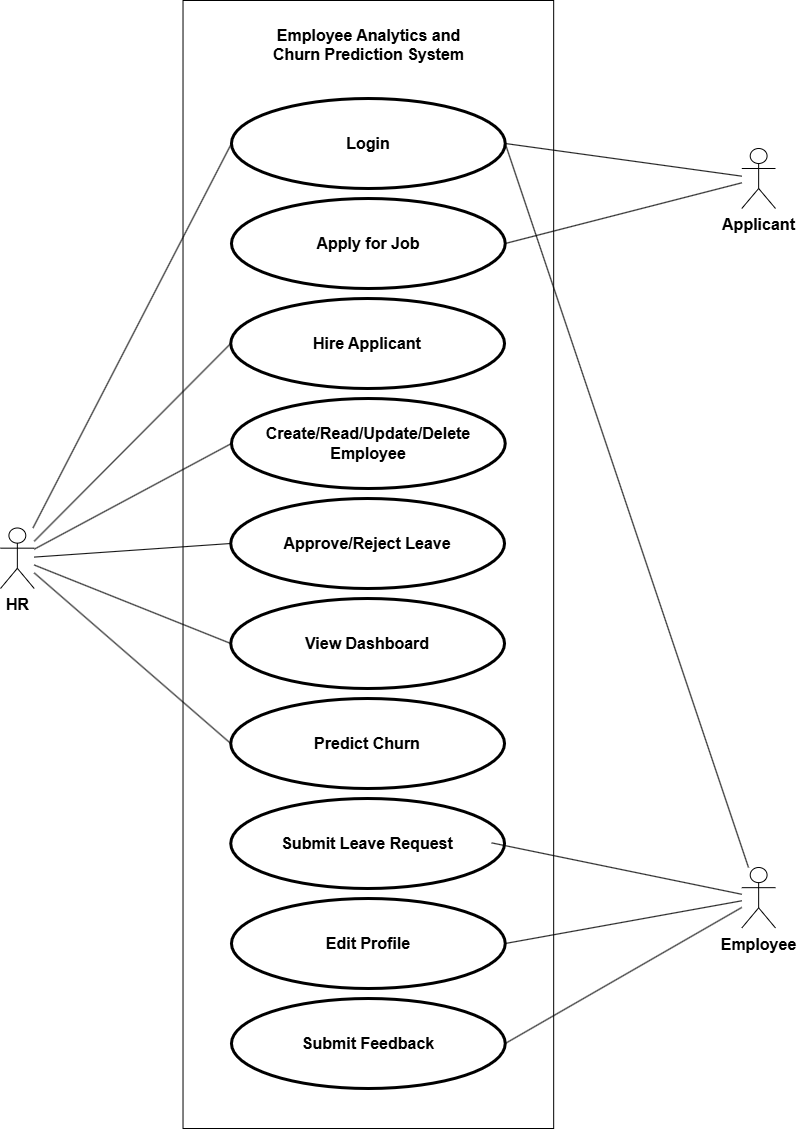

The diagram above was exported from draw.io. Its source (the exported page's mxGraphModel, read from the mxfile embedded in the PNG):
<mxGraphModel dx="2605" dy="2518" grid="0" gridSize="10" guides="1" tooltips="1" connect="1" arrows="1" fold="1" page="1" pageScale="1" pageWidth="1600" pageHeight="1200" math="0" shadow="0">
  <root>
    <mxCell id="0" />
    <mxCell id="1" parent="0" />
    <mxCell id="7AWLPiYe98lhlXksTaEw-2" value="&lt;div&gt;&lt;br&gt;&lt;/div&gt;Employee Analytics and&lt;div&gt;Churn Prediction System&lt;/div&gt;" style="shape=rect;html=1;verticalAlign=top;fontStyle=1;whiteSpace=wrap;align=center;fontSize=16;" vertex="1" parent="1">
      <mxGeometry x="592.52" y="-1188" width="370.65" height="1128" as="geometry" />
    </mxCell>
    <mxCell id="7AWLPiYe98lhlXksTaEw-3" value="Login" style="shape=ellipse;html=1;strokeWidth=3;fontStyle=1;whiteSpace=wrap;align=center;perimeter=ellipsePerimeter;fontSize=16;" vertex="1" parent="1">
      <mxGeometry x="640.9612318840582" y="-1090" width="273.7771739130435" height="90" as="geometry" />
    </mxCell>
    <mxCell id="7AWLPiYe98lhlXksTaEw-4" value="Apply for Job" style="shape=ellipse;html=1;strokeWidth=3;fontStyle=1;whiteSpace=wrap;align=center;perimeter=ellipsePerimeter;fontSize=16;" vertex="1" parent="1">
      <mxGeometry x="640.9612318840582" y="-990" width="273.7771739130435" height="90" as="geometry" />
    </mxCell>
    <mxCell id="7AWLPiYe98lhlXksTaEw-5" value="Hire Applicant" style="shape=ellipse;html=1;strokeWidth=3;fontStyle=1;whiteSpace=wrap;align=center;perimeter=ellipsePerimeter;fontSize=16;" vertex="1" parent="1">
      <mxGeometry x="640.2536231884058" y="-890" width="273.7771739130435" height="90" as="geometry" />
    </mxCell>
    <mxCell id="7AWLPiYe98lhlXksTaEw-6" value="Create/Read/&lt;span style=&quot;background-color: transparent; color: light-dark(rgb(0, 0, 0), rgb(255, 255, 255));&quot;&gt;Update/Delete&lt;/span&gt;&lt;div&gt;&lt;span style=&quot;background-color: transparent; color: light-dark(rgb(0, 0, 0), rgb(255, 255, 255));&quot;&gt;Employee&lt;/span&gt;&lt;/div&gt;" style="shape=ellipse;html=1;strokeWidth=3;fontStyle=1;whiteSpace=wrap;align=center;perimeter=ellipsePerimeter;fontSize=16;" vertex="1" parent="1">
      <mxGeometry x="640.9612318840582" y="-790" width="273.7771739130435" height="90" as="geometry" />
    </mxCell>
    <mxCell id="7AWLPiYe98lhlXksTaEw-7" value="Submit Leave Request" style="shape=ellipse;html=1;strokeWidth=3;fontStyle=1;whiteSpace=wrap;align=center;perimeter=ellipsePerimeter;fontSize=16;" vertex="1" parent="1">
      <mxGeometry x="640.2536231884058" y="-390" width="273.7771739130435" height="90" as="geometry" />
    </mxCell>
    <mxCell id="7AWLPiYe98lhlXksTaEw-8" value="Approve/Reject Leave" style="shape=ellipse;html=1;strokeWidth=3;fontStyle=1;whiteSpace=wrap;align=center;perimeter=ellipsePerimeter;fontSize=16;" vertex="1" parent="1">
      <mxGeometry x="640.2536231884058" y="-690" width="273.7771739130435" height="90" as="geometry" />
    </mxCell>
    <mxCell id="7AWLPiYe98lhlXksTaEw-9" value="View Dashboard" style="shape=ellipse;html=1;strokeWidth=3;fontStyle=1;whiteSpace=wrap;align=center;perimeter=ellipsePerimeter;fontSize=16;" vertex="1" parent="1">
      <mxGeometry x="640.2536231884058" y="-590" width="273.7771739130435" height="90" as="geometry" />
    </mxCell>
    <mxCell id="7AWLPiYe98lhlXksTaEw-10" value="Predict Churn" style="shape=ellipse;html=1;strokeWidth=3;fontStyle=1;whiteSpace=wrap;align=center;perimeter=ellipsePerimeter;fontSize=16;" vertex="1" parent="1">
      <mxGeometry x="640.2536231884058" y="-490" width="273.7771739130435" height="90" as="geometry" />
    </mxCell>
    <mxCell id="7AWLPiYe98lhlXksTaEw-11" value="Edit Profile" style="shape=ellipse;html=1;strokeWidth=3;fontStyle=1;whiteSpace=wrap;align=center;perimeter=ellipsePerimeter;fontSize=16;" vertex="1" parent="1">
      <mxGeometry x="640.9612318840582" y="-290" width="273.7771739130435" height="90" as="geometry" />
    </mxCell>
    <mxCell id="7AWLPiYe98lhlXksTaEw-12" value="Submit Feedback" style="shape=ellipse;html=1;strokeWidth=3;fontStyle=1;whiteSpace=wrap;align=center;perimeter=ellipsePerimeter;fontSize=16;" vertex="1" parent="1">
      <mxGeometry x="640.9612318840582" y="-190" width="273.7771739130435" height="90" as="geometry" />
    </mxCell>
    <mxCell id="7AWLPiYe98lhlXksTaEw-13" style="edgeStyle=none;shape=connector;rounded=0;orthogonalLoop=1;jettySize=auto;html=1;entryX=1;entryY=0.5;entryDx=0;entryDy=0;strokeColor=default;align=center;verticalAlign=middle;fontFamily=Helvetica;fontSize=16;fontColor=default;labelBackgroundColor=default;startFill=0;endArrow=none;flowAnimation=0;" edge="1" parent="1" source="7AWLPiYe98lhlXksTaEw-15" target="7AWLPiYe98lhlXksTaEw-3">
      <mxGeometry relative="1" as="geometry" />
    </mxCell>
    <mxCell id="7AWLPiYe98lhlXksTaEw-14" style="edgeStyle=none;shape=connector;rounded=0;orthogonalLoop=1;jettySize=auto;html=1;entryX=1;entryY=0.5;entryDx=0;entryDy=0;strokeColor=default;align=center;verticalAlign=middle;fontFamily=Helvetica;fontSize=16;fontColor=default;labelBackgroundColor=default;startFill=0;endArrow=none;flowAnimation=0;" edge="1" parent="1" source="7AWLPiYe98lhlXksTaEw-15" target="7AWLPiYe98lhlXksTaEw-4">
      <mxGeometry relative="1" as="geometry" />
    </mxCell>
    <mxCell id="7AWLPiYe98lhlXksTaEw-15" value="&lt;b&gt;Applicant&lt;/b&gt;" style="shape=umlActor;html=1;verticalLabelPosition=bottom;verticalAlign=top;align=center;fontSize=16;" vertex="1" parent="1">
      <mxGeometry x="1151.304347826087" y="-1040" width="33.69565217391305" height="60" as="geometry" />
    </mxCell>
    <mxCell id="7AWLPiYe98lhlXksTaEw-16" style="edgeStyle=none;shape=connector;rounded=0;orthogonalLoop=1;jettySize=auto;html=1;entryX=1;entryY=0.5;entryDx=0;entryDy=0;strokeColor=default;align=center;verticalAlign=middle;fontFamily=Helvetica;fontSize=16;fontColor=default;labelBackgroundColor=default;startFill=0;endArrow=none;flowAnimation=0;" edge="1" parent="1" source="7AWLPiYe98lhlXksTaEw-19" target="7AWLPiYe98lhlXksTaEw-3">
      <mxGeometry relative="1" as="geometry" />
    </mxCell>
    <mxCell id="7AWLPiYe98lhlXksTaEw-17" style="edgeStyle=none;shape=connector;rounded=0;orthogonalLoop=1;jettySize=auto;html=1;entryX=1;entryY=0.5;entryDx=0;entryDy=0;strokeColor=default;align=center;verticalAlign=middle;fontFamily=Helvetica;fontSize=16;fontColor=default;labelBackgroundColor=default;startFill=0;endArrow=none;flowAnimation=0;" edge="1" parent="1" source="7AWLPiYe98lhlXksTaEw-19" target="7AWLPiYe98lhlXksTaEw-11">
      <mxGeometry relative="1" as="geometry" />
    </mxCell>
    <mxCell id="7AWLPiYe98lhlXksTaEw-18" style="edgeStyle=none;shape=connector;rounded=0;orthogonalLoop=1;jettySize=auto;html=1;entryX=1;entryY=0.5;entryDx=0;entryDy=0;strokeColor=default;align=center;verticalAlign=middle;fontFamily=Helvetica;fontSize=16;fontColor=default;labelBackgroundColor=default;startFill=0;endArrow=none;flowAnimation=0;" edge="1" parent="1" source="7AWLPiYe98lhlXksTaEw-19" target="7AWLPiYe98lhlXksTaEw-12">
      <mxGeometry relative="1" as="geometry" />
    </mxCell>
    <mxCell id="7AWLPiYe98lhlXksTaEw-19" value="&lt;b&gt;Employee&lt;/b&gt;" style="shape=umlActor;html=1;verticalLabelPosition=bottom;verticalAlign=top;align=center;fontSize=16;" vertex="1" parent="1">
      <mxGeometry x="1151.304347826087" y="-321" width="33.69565217391305" height="60.5" as="geometry" />
    </mxCell>
    <mxCell id="7AWLPiYe98lhlXksTaEw-20" style="edgeStyle=none;shape=connector;rounded=0;orthogonalLoop=1;jettySize=auto;html=1;entryX=0;entryY=0.5;entryDx=0;entryDy=0;strokeColor=default;align=center;verticalAlign=middle;fontFamily=Helvetica;fontSize=16;fontColor=default;labelBackgroundColor=default;startFill=0;endArrow=none;flowAnimation=0;" edge="1" parent="1" source="7AWLPiYe98lhlXksTaEw-26" target="7AWLPiYe98lhlXksTaEw-3">
      <mxGeometry relative="1" as="geometry" />
    </mxCell>
    <mxCell id="7AWLPiYe98lhlXksTaEw-21" style="edgeStyle=none;shape=connector;rounded=0;orthogonalLoop=1;jettySize=auto;html=1;entryX=0;entryY=0.5;entryDx=0;entryDy=0;strokeColor=default;align=center;verticalAlign=middle;fontFamily=Helvetica;fontSize=16;fontColor=default;labelBackgroundColor=default;startFill=0;endArrow=none;flowAnimation=0;" edge="1" parent="1" source="7AWLPiYe98lhlXksTaEw-26" target="7AWLPiYe98lhlXksTaEw-5">
      <mxGeometry relative="1" as="geometry" />
    </mxCell>
    <mxCell id="7AWLPiYe98lhlXksTaEw-22" style="edgeStyle=none;shape=connector;rounded=0;orthogonalLoop=1;jettySize=auto;html=1;entryX=0;entryY=0.5;entryDx=0;entryDy=0;strokeColor=default;align=center;verticalAlign=middle;fontFamily=Helvetica;fontSize=16;fontColor=default;labelBackgroundColor=default;startFill=0;endArrow=none;flowAnimation=0;" edge="1" parent="1" source="7AWLPiYe98lhlXksTaEw-26" target="7AWLPiYe98lhlXksTaEw-6">
      <mxGeometry relative="1" as="geometry" />
    </mxCell>
    <mxCell id="7AWLPiYe98lhlXksTaEw-23" style="edgeStyle=none;shape=connector;rounded=0;orthogonalLoop=1;jettySize=auto;html=1;entryX=0;entryY=0.5;entryDx=0;entryDy=0;strokeColor=default;align=center;verticalAlign=middle;fontFamily=Helvetica;fontSize=16;fontColor=default;labelBackgroundColor=default;startFill=0;endArrow=none;flowAnimation=0;" edge="1" parent="1" source="7AWLPiYe98lhlXksTaEw-26" target="7AWLPiYe98lhlXksTaEw-8">
      <mxGeometry relative="1" as="geometry" />
    </mxCell>
    <mxCell id="7AWLPiYe98lhlXksTaEw-24" style="edgeStyle=none;shape=connector;rounded=0;orthogonalLoop=1;jettySize=auto;html=1;entryX=0;entryY=0.5;entryDx=0;entryDy=0;strokeColor=default;align=center;verticalAlign=middle;fontFamily=Helvetica;fontSize=16;fontColor=default;labelBackgroundColor=default;startFill=0;endArrow=none;flowAnimation=0;" edge="1" parent="1" source="7AWLPiYe98lhlXksTaEw-26" target="7AWLPiYe98lhlXksTaEw-9">
      <mxGeometry relative="1" as="geometry" />
    </mxCell>
    <mxCell id="7AWLPiYe98lhlXksTaEw-25" style="edgeStyle=none;shape=connector;rounded=0;orthogonalLoop=1;jettySize=auto;html=1;entryX=0;entryY=0.5;entryDx=0;entryDy=0;strokeColor=default;align=center;verticalAlign=middle;fontFamily=Helvetica;fontSize=16;fontColor=default;labelBackgroundColor=default;startFill=0;endArrow=none;flowAnimation=0;" edge="1" parent="1" source="7AWLPiYe98lhlXksTaEw-26" target="7AWLPiYe98lhlXksTaEw-10">
      <mxGeometry relative="1" as="geometry" />
    </mxCell>
    <mxCell id="7AWLPiYe98lhlXksTaEw-26" value="&lt;b&gt;HR&lt;/b&gt;" style="shape=umlActor;html=1;verticalLabelPosition=bottom;verticalAlign=top;align=center;fontSize=16;" vertex="1" parent="1">
      <mxGeometry x="410" y="-660.5" width="33.69565217391305" height="60.5" as="geometry" />
    </mxCell>
    <mxCell id="7AWLPiYe98lhlXksTaEw-27" style="edgeStyle=none;shape=connector;rounded=0;orthogonalLoop=1;jettySize=auto;html=1;entryX=0.953;entryY=0.493;entryDx=0;entryDy=0;entryPerimeter=0;strokeColor=default;align=center;verticalAlign=middle;fontFamily=Helvetica;fontSize=16;fontColor=default;labelBackgroundColor=default;startFill=0;endArrow=none;flowAnimation=0;" edge="1" parent="1" source="7AWLPiYe98lhlXksTaEw-19" target="7AWLPiYe98lhlXksTaEw-7">
      <mxGeometry relative="1" as="geometry" />
    </mxCell>
  </root>
</mxGraphModel>